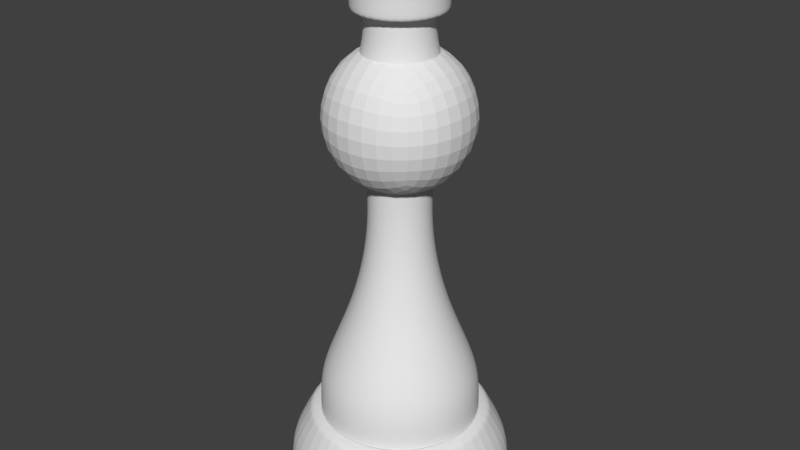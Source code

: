# Source: Queen_Face.blend  (saved by Blender 2.79.0; exported with 4.5.12 LTS)
import bpy
from mathutils import Matrix  # noqa: F401  (used for matrix-valued properties, if any)

bpy.ops.wm.read_factory_settings(use_empty=True)
scene = bpy.context.scene
scene.name = 'Scene'

# ---- collections
col_collection_1 = bpy.data.collections.new('Collection 1'); scene.collection.children.link(col_collection_1)

# ---- world
world_world = bpy.data.worlds.new('World'); scene.world = world_world
world_world.color = (0.05088, 0.05088, 0.05088)
world_world.use_sun_shadow = False
world_world.sun_shadow_jitter_overblur = 0.0
world_world.cycles.sampling_method = 'MANUAL'

# ---- meshes
me_cube = bpy.data.meshes.new('Cube')
me_cube.from_pydata([(-1.0, -1.0, -1.0), (-1.0, -1.0, 1.0), (-1.0, 1.0, -1.0), (-1.0, 1.0, 1.0), (1.0, -1.0, -1.0), (1.0, -1.0, 1.0), (1.0, 1.0, -1.0), (1.0, 1.0, 1.0)], [], [(0, 1, 3, 2), (2, 3, 7, 6), (6, 7, 5, 4), (4, 5, 1, 0), (2, 6, 4, 0), (7, 3, 1, 5)])
me_cube.use_remesh_preserve_volume = False
me_cube.use_remesh_preserve_attributes = False
me_cube.use_mirror_vertex_groups = False
me_cube.update()
me_cylinder = bpy.data.meshes.new('Cylinder')
me_cylinder.from_pydata([(0.0, 1.0, 0.2), (0.866, 0.5, 0.2), (0.866, -0.5, 0.2), (-8.742e-08, -1.0, 0.2), (-0.866, -0.5, 0.2), (-0.866, 0.5, 0.2), (0.0, 1.0, 0.0), (0.866, 0.5, 0.0), (0.866, -0.5, 0.0), (-8.742e-08, -1.0, 0.0), (-0.866, -0.5, 0.0), (-0.866, 0.5, 0.0), (0.6928, 0.4, 0.5), (-5.324e-10, 0.8, 0.5), (0.6928, -0.4, 0.5), (-7.047e-08, -0.8, 0.5), (-0.6928, -0.4, 0.5), (-0.6928, 0.4, 0.5), (-0.4596, 0.3857, 0.779), (-0.3737, 0.3135, 1.058), (-0.2848, 0.239, 1.337), (-0.2213, 0.1857, 1.616), (-0.1832, 0.1537, 1.895), (-0.1705, 0.143, 2.174), (-0.1042, 0.5909, 0.779), (-0.0847, 0.4804, 1.058), (-0.06455, 0.3661, 1.337), (-0.05016, 0.2845, 1.616), (-0.04152, 0.2355, 1.895), (-0.03864, 0.2192, 2.174), (0.2052, -0.5638, 0.779), (0.1668, -0.4584, 1.058), (0.1271, -0.3493, 1.337), (0.09879, -0.2714, 1.616), (0.08178, -0.2247, 1.895), (0.07611, -0.2091, 2.174), (-0.3857, -0.4596, 0.779), (-0.3135, -0.3737, 1.058), (-0.239, -0.2848, 1.337), (-0.1857, -0.2213, 1.616), (-0.1537, -0.1832, 1.895), (-0.143, -0.1705, 2.174), (-0.1042, -0.5909, 0.779), (-0.0847, -0.4804, 1.058), (-0.06455, -0.3661, 1.337), (-0.05016, -0.2845, 1.616), (-0.04152, -0.2355, 1.895), (-0.03864, -0.2192, 2.174), (0.3857, 0.4596, 0.779), (0.3135, 0.3737, 1.058), (0.239, 0.2848, 1.337), (0.1857, 0.2213, 1.616), (0.1537, 0.1832, 1.895), (0.143, 0.1705, 2.174), (0.4596, -0.3857, 0.779), (0.3737, -0.3135, 1.058), (0.2848, -0.239, 1.337), (0.2213, -0.1857, 1.616), (0.1832, -0.1537, 1.895), (0.1705, -0.143, 2.174), (0.1042, 0.5909, 0.779), (0.0847, 0.4804, 1.058), (0.06455, 0.3661, 1.337), (0.05016, 0.2845, 1.616), (0.04152, 0.2355, 1.895), (0.03864, 0.2192, 2.174), (0.5638, -0.2052, 0.779), (0.4584, -0.1668, 1.058), (0.3493, -0.1271, 1.337), (0.2714, -0.09879, 1.616), (0.2247, -0.08178, 1.895), (0.2091, -0.07611, 2.174), (0.4596, 0.3857, 0.779), (0.3737, 0.3135, 1.058), (0.2848, 0.239, 1.337), (0.2213, 0.1857, 1.616), (0.1832, 0.1537, 1.895), (0.1705, 0.143, 2.174), (0.3, 0.5196, 0.779), (0.2439, 0.4224, 1.058), (0.1859, 0.3219, 1.337), (0.1444, 0.2502, 1.616), (0.1196, 0.2071, 1.895), (0.1113, 0.1927, 2.174), (-0.3, 0.5196, 0.779), (-0.2439, 0.4224, 1.058), (-0.1859, 0.3219, 1.337), (-0.1444, 0.2502, 1.616), (-0.1196, 0.2071, 1.895), (-0.1113, 0.1927, 2.174), (-0.5196, -0.3, 0.779), (-0.4224, -0.2439, 1.058), (-0.3219, -0.1859, 1.337), (-0.2502, -0.1444, 1.616), (-0.2071, -0.1196, 1.895), (-0.1927, -0.1113, 2.174), (-4.973e-08, 0.2225, 2.174), (-4.983e-08, 0.2391, 1.895), (-5.012e-08, 0.2889, 1.616), (-5.06e-08, 0.3717, 1.337), (-5.128e-08, 0.4878, 1.058), (-5.193e-08, 0.6, 0.779), (-0.5196, 0.3, 0.779), (-0.4224, 0.2439, 1.058), (-0.3219, 0.1859, 1.337), (-0.2502, 0.1444, 1.616), (-0.2071, 0.1196, 1.895), (-0.1927, 0.1113, 2.174), (-0.6, -3.352e-07, 0.779), (-0.4878, -2.955e-07, 1.058), (-0.3717, -2.543e-07, 1.337), (-0.2889, -2.249e-07, 1.616), (-0.2391, -2.073e-07, 1.895), (-0.2225, -2.014e-07, 2.174), (0.5638, 0.2052, 0.779), (0.4584, 0.1668, 1.058), (0.3493, 0.1271, 1.337), (0.2714, 0.09879, 1.616), (0.2247, 0.08178, 1.895), (0.2091, 0.07611, 2.174), (0.5909, 0.1042, 0.779), (0.4804, 0.0847, 1.058), (0.3661, 0.06455, 1.337), (0.2845, 0.05016, 1.616), (0.2355, 0.04152, 1.895), (0.2192, 0.03864, 2.174), (0.5909, -0.1042, 0.779), (0.4804, -0.0847, 1.058), (0.3661, -0.06455, 1.337), (0.2845, -0.05016, 1.616), (0.2355, -0.04152, 1.895), (0.2192, -0.03864, 2.174), (0.2052, 0.5638, 0.779), (0.1668, 0.4584, 1.058), (0.1271, 0.3493, 1.337), (0.09879, 0.2714, 1.616), (0.08178, 0.2247, 1.895), (0.07611, 0.2091, 2.174), (-0.3, -0.5196, 0.779), (-0.2439, -0.4224, 1.058), (-0.1859, -0.3219, 1.337), (-0.1444, -0.2502, 1.616), (-0.1196, -0.2071, 1.895), (-0.1113, -0.1927, 2.174), (0.3, -0.5196, 0.779), (0.2439, -0.4224, 1.058), (0.1859, -0.3219, 1.337), (0.1444, -0.2502, 1.616), (0.1196, -0.2071, 1.895), (0.1113, -0.1927, 2.174), (-0.5909, 0.1042, 0.779), (-0.4804, 0.0847, 1.058), (-0.3661, 0.06455, 1.337), (-0.2845, 0.05016, 1.616), (-0.2355, 0.04152, 1.895), (-0.2192, 0.03864, 2.174), (1.817e-07, -0.6, 0.779), (1.387e-07, -0.4878, 1.058), (9.416e-08, -0.3717, 1.337), (6.237e-08, -0.2889, 1.616), (4.329e-08, -0.2391, 1.895), (3.693e-08, -0.2225, 2.174), (-0.5909, -0.1042, 0.779), (-0.4804, -0.0847, 1.058), (-0.3661, -0.06455, 1.337), (-0.2845, -0.05016, 1.616), (-0.2355, -0.04152, 1.895), (-0.2192, -0.03864, 2.174), (0.5196, 0.3, 0.779), (0.4224, 0.2439, 1.058), (0.3219, 0.1859, 1.337), (0.2502, 0.1444, 1.616), (0.2071, 0.1196, 1.895), (0.1927, 0.1113, 2.174), (0.6, -1.099e-08, 0.779), (0.4878, -3.185e-08, 1.058), (0.3717, -5.342e-08, 1.337), (0.2889, -6.883e-08, 1.616), (0.2391, -7.807e-08, 1.895), (0.2225, -8.116e-08, 2.174), (0.5196, -0.3, 0.779), (0.4224, -0.2439, 1.058), (0.3219, -0.1859, 1.337), (0.2502, -0.1444, 1.616), (0.2071, -0.1196, 1.895), (0.1927, -0.1113, 2.174), (-0.5638, 0.2052, 0.779), (-0.4584, 0.1668, 1.058), (-0.3493, 0.1271, 1.337), (-0.2714, 0.09879, 1.616), (-0.2247, 0.08178, 1.895), (-0.2091, 0.07611, 2.174), (-0.4596, -0.3857, 0.779), (-0.3737, -0.3135, 1.058), (-0.2848, -0.239, 1.337), (-0.2213, -0.1857, 1.616), (-0.1832, -0.1537, 1.895), (-0.1705, -0.143, 2.174), (-0.3, 0.5196, 0.5), (-0.5196, -0.3, 0.5), (-0.5196, 0.3, 0.5), (-0.6, -3.352e-07, 0.5), (0.5638, 0.2052, 0.5), (0.5638, -0.2052, 0.5), (0.3857, 0.4596, 0.5), (0.5909, 0.1042, 0.5), (0.4596, -0.3857, 0.5), (0.4596, 0.3857, 0.5), (0.5909, -0.1042, 0.5), (-5.193e-08, 0.6, 0.5), (0.1042, 0.5909, 0.5), (0.2052, 0.5638, 0.5), (0.3, 0.5196, 0.5), (0.5196, 0.3, 0.5), (0.6, -1.099e-08, 0.5), (0.5196, -0.3, 0.5), (-0.5638, 0.2052, 0.5), (-0.4596, -0.3857, 0.5), (-0.3857, 0.4596, 0.5), (-0.5909, -0.1042, 0.5), (-0.1042, 0.5909, 0.5), (0.3857, -0.4596, 0.5), (0.3, -0.5196, 0.5), (0.2052, -0.5638, 0.5), (0.1042, -0.5909, 0.5), (1.817e-07, -0.6, 0.5), (-0.1042, -0.5909, 0.5), (-0.2052, -0.5638, 0.5), (-0.3, -0.5196, 0.5), (-0.3857, -0.4596, 0.5), (-0.5638, -0.2052, 0.5), (-0.5909, 0.1042, 0.5), (-0.04152, 0.2355, 2.453), (-0.3857, 0.4596, 0.779), (-0.08178, 0.2247, 2.453), (-0.3135, 0.3737, 1.058), (-0.1196, 0.2071, 2.453), (-0.239, 0.2848, 1.337), (-0.1537, 0.1832, 2.453), (-0.1857, 0.2213, 1.616), (-0.1832, 0.1537, 2.453), (-0.1537, 0.1832, 1.895), (-0.2071, 0.1196, 2.453), (-0.143, 0.1705, 2.174), (-0.2247, 0.08178, 2.453), (0.3857, -0.4596, 0.779), (-0.2355, 0.04152, 2.453), (0.3135, -0.3737, 1.058), (-0.2391, -2.073e-07, 2.453), (0.239, -0.2848, 1.337), (-0.2355, -0.04152, 2.453), (0.1857, -0.2213, 1.616), (-0.2247, -0.08178, 2.453), (0.1537, -0.1832, 1.895), (-0.2071, -0.1196, 2.453), (0.143, -0.1705, 2.174), (-0.1832, -0.1537, 2.453), (0.1042, -0.5909, 0.779), (-0.1537, -0.1832, 2.453), (0.0847, -0.4804, 1.058), (-0.1196, -0.2071, 2.453), (0.06455, -0.3661, 1.337), (-0.08178, -0.2247, 2.453), (0.05016, -0.2845, 1.616), (-0.04152, -0.2355, 2.453), (0.04152, -0.2355, 1.895), (4.329e-08, -0.2391, 2.453), (0.03864, -0.2192, 2.174), (0.04152, -0.2355, 2.453), (-0.2052, -0.5638, 0.779), (0.08178, -0.2247, 2.453), (-0.1668, -0.4584, 1.058), (0.1196, -0.2071, 2.453), (-0.1271, -0.3493, 1.337), (0.1537, -0.1832, 2.453), (-0.09879, -0.2714, 1.616), (0.1832, -0.1537, 2.453), (-0.08178, -0.2247, 1.895), (0.2071, -0.1196, 2.453), (-0.07611, -0.2091, 2.174), (0.2247, -0.08178, 2.453), (-0.5638, -0.2052, 0.779), (0.2355, -0.04152, 2.453), (-0.4584, -0.1668, 1.058), (0.2391, -7.807e-08, 2.453), (-0.3493, -0.1271, 1.337), (0.2355, 0.04152, 2.453), (-0.2714, -0.09879, 1.616), (0.2247, 0.08178, 2.453), (-0.2247, -0.08178, 1.895), (0.2071, 0.1196, 2.453), (-0.2091, -0.07611, 2.174), (0.1832, 0.1537, 2.453), (-0.2052, 0.5638, 0.779), (0.1537, 0.1832, 2.453), (-0.1668, 0.4584, 1.058), (0.1196, 0.2071, 2.453), (-0.1271, 0.3493, 1.337), (0.08178, 0.2247, 2.453), (-0.09879, 0.2714, 1.616), (0.04152, 0.2355, 2.453), (-0.08178, 0.2247, 1.895), (-4.983e-08, 0.2391, 2.453), (-0.07611, 0.2091, 2.174), (-0.2052, 0.5638, 0.5), (-0.4596, 0.3857, 0.5), (-0.04152, 0.2355, 3.554), (-0.08178, 0.2247, 3.554), (-0.1196, 0.2071, 3.554), (-0.1537, 0.1832, 3.554), (-0.1832, 0.1537, 3.554), (-0.2071, 0.1196, 3.554), (-0.2247, 0.08178, 3.554), (-0.2355, 0.04152, 3.554), (-0.2391, -2.073e-07, 3.554), (-0.2355, -0.04152, 3.554), (-0.2247, -0.08178, 3.554), (-0.2071, -0.1196, 3.554), (-0.1832, -0.1537, 3.554), (-0.1537, -0.1832, 3.554), (-0.1196, -0.2071, 3.554), (-0.08178, -0.2247, 3.554), (-0.04152, -0.2355, 3.554), (2.27e-07, -0.2391, 3.554), (0.04152, -0.2355, 3.554), (0.08178, -0.2247, 3.554), (0.1196, -0.2071, 3.554), (0.1537, -0.1832, 3.554), (0.1832, -0.1537, 3.554), (0.2071, -0.1196, 3.554), (0.2247, -0.08178, 3.554), (0.2355, -0.04152, 3.554), (0.2391, -7.807e-08, 3.554), (0.2355, 0.04152, 3.554), (0.2247, 0.08178, 3.554), (0.2071, 0.1196, 3.554), (0.1832, 0.1537, 3.554), (0.1537, 0.1832, 3.554), (0.1196, 0.2071, 3.554), (0.08178, 0.2247, 3.554), (0.04152, 0.2355, 3.554), (1.339e-07, 0.2391, 3.554), (-0.2695, -0.09808, 3.187), (-0.2247, -0.08178, 3.371), (-0.2355, -0.04152, 3.371), (-0.2824, -0.0498, 3.187), (0.1434, 0.2483, 3.187), (0.1196, 0.2071, 3.371), (0.1537, 0.1832, 3.371), (0.1843, 0.2197, 3.187), (0.2197, 0.1843, 3.187), (0.1832, 0.1537, 3.371), (0.2071, 0.1196, 3.371), (0.2483, 0.1434, 3.187), (-0.09808, 0.2695, 3.187), (-0.08178, 0.2247, 3.371), (-0.04152, 0.2355, 3.371), (-0.04979, 0.2824, 3.187), (0.2197, -0.1843, 3.187), (0.1832, -0.1537, 3.371), (0.1537, -0.1832, 3.371), (0.1843, -0.2197, 3.187), (-0.04979, -0.2824, 3.187), (-0.04152, -0.2355, 3.371), (-0.08178, -0.2247, 3.371), (-0.09808, -0.2695, 3.187), (-0.1434, 0.2483, 3.187), (-0.1196, 0.2071, 3.371), (1.033e-07, 0.2391, 3.371), (8.353e-08, 0.2868, 3.187), (-0.1843, -0.2197, 3.187), (-0.1537, -0.1832, 3.371), (-0.1832, -0.1537, 3.371), (-0.2197, -0.1843, 3.187), (0.09808, -0.2695, 3.187), (0.08178, -0.2247, 3.371), (0.04152, -0.2355, 3.371), (0.04979, -0.2824, 3.187), (-0.2391, -2.073e-07, 3.371), (-0.2868, -2.236e-07, 3.187), (0.2483, -0.1434, 3.187), (0.2071, -0.1196, 3.371), (0.2868, -6.864e-08, 3.187), (0.2391, -7.807e-08, 3.371), (0.2355, -0.04152, 3.371), (0.2824, -0.04979, 3.187), (0.04152, 0.2355, 3.371), (0.04979, 0.2824, 3.187), (-0.2483, 0.1434, 3.187), (-0.2071, 0.1196, 3.371), (-0.1832, 0.1537, 3.371), (-0.2197, 0.1843, 3.187), (0.2695, -0.09808, 3.187), (0.2247, -0.08178, 3.371), (1.952e-07, -0.2868, 3.187), (1.964e-07, -0.2391, 3.371), (0.09808, 0.2695, 3.187), (0.08178, 0.2247, 3.371), (-0.1843, 0.2197, 3.187), (-0.1537, 0.1832, 3.371), (0.1434, -0.2483, 3.187), (0.1196, -0.2071, 3.371), (-0.2483, -0.1434, 3.187), (-0.2071, -0.1196, 3.371), (-0.2355, 0.04152, 3.371), (-0.2824, 0.04979, 3.187), (0.2824, 0.04979, 3.187), (0.2355, 0.04152, 3.371), (-0.1434, -0.2483, 3.187), (-0.1196, -0.2071, 3.371), (0.2247, 0.08178, 3.371), (0.2695, 0.09808, 3.187), (-0.2695, 0.09808, 3.187), (-0.2247, 0.08178, 3.371), (0.0572, 0.3244, 3.554), (1.393e-07, 0.3294, 3.554), (-0.04533, 0.2571, 3.932), (1.393e-07, 0.3294, 3.932), (-0.08929, 0.2453, 3.932), (0.0572, 0.3244, 3.932), (-0.1305, 0.2261, 3.932), (0.1127, 0.3095, 3.932), (-0.1678, 0.2, 3.932), (0.1647, 0.2853, 3.932), (-0.2, 0.1678, 3.932), (0.2117, 0.2523, 3.932), (-0.2261, 0.1305, 3.932), (0.2523, 0.2117, 3.932), (-0.2453, 0.08929, 3.932), (0.2853, 0.1647, 3.932), (-0.2571, 0.04533, 3.932), (0.3095, 0.1127, 3.932), (-0.2611, -3.352e-07, 3.932), (0.3244, 0.0572, 3.932), (-0.2571, -0.04533, 3.932), (0.3294, -1.804e-07, 3.932), (-0.2453, -0.08929, 3.932), (0.3244, -0.0572, 3.932), (-0.2261, -0.1305, 3.932), (0.3095, -0.1127, 3.932), (-0.2, -0.1678, 3.932), (0.2853, -0.1647, 3.932), (-0.1678, -0.2, 3.932), (0.2523, -0.2117, 3.932), (-0.1305, -0.2261, 3.932), (0.2117, -0.2523, 3.932), (-0.08929, -0.2453, 3.932), (0.1647, -0.2853, 3.932), (-0.04533, -0.2571, 3.932), (0.1127, -0.3095, 3.932), (2.421e-07, -0.2611, 3.932), (0.0572, -0.3244, 3.932), (0.04533, -0.2571, 3.932), (2.675e-07, -0.3294, 3.932), (0.08929, -0.2453, 3.932), (-0.0572, -0.3244, 3.932), (0.1305, -0.2261, 3.932), (-0.1127, -0.3095, 3.932), (0.1678, -0.2, 3.932), (-0.1647, -0.2853, 3.932), (0.2, -0.1678, 3.932), (-0.2117, -0.2523, 3.932), (0.2261, -0.1305, 3.932), (-0.2523, -0.2117, 3.932), (0.2453, -0.08929, 3.932), (-0.2853, -0.1647, 3.932), (0.2571, -0.04533, 3.932), (-0.3095, -0.1127, 3.932), (0.2611, -1.941e-07, 3.932), (-0.3244, -0.0572, 3.932), (0.2571, 0.04533, 3.932), (-0.3294, -3.584e-07, 3.932), (0.2453, 0.08929, 3.932), (-0.3244, 0.0572, 3.932), (0.2261, 0.1305, 3.932), (-0.3095, 0.1127, 3.932), (0.2, 0.1678, 3.932), (-0.2853, 0.1647, 3.932), (0.1678, 0.2, 3.932), (-0.2523, 0.2117, 3.932), (0.1305, 0.2261, 3.932), (-0.2117, 0.2523, 3.932), (0.08929, 0.2453, 3.932), (-0.1647, 0.2853, 3.932), (0.04533, 0.2571, 3.932), (-0.1127, 0.3095, 3.932), (1.405e-07, 0.2611, 3.932), (-0.0572, 0.3244, 3.932), (0.1127, 0.3095, 3.554), (0.1647, 0.2853, 3.554), (0.2117, 0.2523, 3.554), (0.2523, 0.2117, 3.554), (0.2853, 0.1647, 3.554), (0.3095, 0.1127, 3.554), (0.3244, 0.0572, 3.554), (0.3294, -1.804e-07, 3.554), (0.3244, -0.0572, 3.554), (0.3095, -0.1127, 3.554), (0.2853, -0.1647, 3.554), (0.2523, -0.2117, 3.554), (0.2117, -0.2523, 3.554), (0.1647, -0.2853, 3.554), (0.1127, -0.3095, 3.554), (0.0572, -0.3244, 3.554), (2.675e-07, -0.3294, 3.554), (-0.0572, -0.3244, 3.554), (-0.1127, -0.3095, 3.554), (-0.1647, -0.2853, 3.554), (-0.2117, -0.2523, 3.554), (-0.2523, -0.2117, 3.554), (-0.2853, -0.1647, 3.554), (-0.3095, -0.1127, 3.554), (-0.3244, -0.0572, 3.554), (-0.3294, -3.584e-07, 3.554), (-0.3244, 0.0572, 3.554), (-0.3095, 0.1127, 3.554), (-0.2853, 0.1647, 3.554), (-0.2523, 0.2117, 3.554), (-0.2117, 0.2523, 3.554), (-0.1647, 0.2853, 3.554), (-0.1127, 0.3095, 3.554), (-0.0572, 0.3244, 3.554), (-0.04533, 0.2571, 3.559), (-0.08929, 0.2453, 3.559), (-0.1305, 0.2261, 3.559), (-0.1678, 0.2, 3.559), (-0.2, 0.1678, 3.559), (-0.2261, 0.1305, 3.559), (-0.2453, 0.08929, 3.559), (-0.2571, 0.04533, 3.559), (-0.2611, -3.352e-07, 3.559), (-0.2571, -0.04533, 3.559), (-0.2453, -0.08929, 3.559), (-0.2261, -0.1305, 3.559), (-0.2, -0.1678, 3.559), (-0.1678, -0.2, 3.559), (-0.1305, -0.2261, 3.559), (-0.08929, -0.2453, 3.559), (-0.04533, -0.2571, 3.559), (2.421e-07, -0.2611, 3.559), (0.04533, -0.2571, 3.559), (0.08929, -0.2453, 3.559), (0.1305, -0.2261, 3.559), (0.1678, -0.2, 3.559), (0.2, -0.1678, 3.559), (0.2261, -0.1305, 3.559), (0.2453, -0.08929, 3.559), (0.2571, -0.04533, 3.559), (0.2611, -1.941e-07, 3.559), (0.2571, 0.04533, 3.559), (0.2453, 0.08929, 3.559), (0.2261, 0.1305, 3.559), (0.2, 0.1678, 3.559), (0.1678, 0.2, 3.559), (0.1305, 0.2261, 3.559), (0.08929, 0.2453, 3.559), (0.04533, 0.2571, 3.559), (1.405e-07, 0.2611, 3.559), (-0.08929, -0.2453, 4.004), (-0.1127, -0.3095, 4.004), (0.04533, -0.2571, 4.004), (0.0572, -0.3244, 4.004), (-0.2453, -0.08929, 4.004), (-0.3095, -0.1127, 4.004), (0.1127, 0.3095, 4.004), (0.0572, 0.3244, 4.004), (-0.1305, 0.2261, 4.004), (-0.1647, 0.2853, 4.004), (0.04533, 0.2571, 4.004), (1.405e-07, 0.2611, 4.004), (1.393e-07, 0.3294, 4.004), (0.2261, 0.1305, 4.004), (0.2853, 0.1647, 4.004), (0.2117, 0.2523, 4.004), (0.1647, 0.2853, 4.004), (0.1678, -0.2, 4.004), (0.2117, -0.2523, 4.004), (-0.1678, -0.2, 4.004), (-0.2117, -0.2523, 4.004), (-0.1647, -0.2853, 4.004), (-0.1305, -0.2261, 4.004), (-0.2261, 0.1305, 4.004), (-0.2853, 0.1647, 4.004), (0.2523, 0.2117, 4.004), (-0.3095, 0.1127, 4.004), (-0.2453, 0.08929, 4.004), (0.1305, 0.2261, 4.004), (0.08929, 0.2453, 4.004), (0.2453, -0.08929, 4.004), (0.3095, -0.1127, 4.004), (0.3244, 0.0572, 4.004), (0.3095, 0.1127, 4.004), (0.3244, -0.0572, 4.004), (0.2571, -0.04533, 4.004), (-0.04533, -0.2571, 4.004), (-0.0572, -0.3244, 4.004), (2.675e-07, -0.3294, 4.004), (2.421e-07, -0.2611, 4.004), (-0.2611, -3.352e-07, 4.004), (-0.3294, -3.584e-07, 4.004), (0.3294, -1.804e-07, 4.004), (-0.3244, -0.0572, 4.004), (-0.2571, -0.04533, 4.004), (-0.04533, 0.2571, 4.004), (-0.0572, 0.3244, 4.004), (-0.1127, 0.3095, 4.004), (-0.08929, 0.2453, 4.004), (0.2571, 0.04533, 4.004), (0.2853, -0.1647, 4.004), (0.2453, 0.08929, 4.004), (0.08929, -0.2453, 4.004), (0.1127, -0.3095, 4.004), (0.1647, -0.2853, 4.004), (0.1305, -0.2261, 4.004), (-0.2261, -0.1305, 4.004), (-0.2853, -0.1647, 4.004), (0.2523, -0.2117, 4.004), (-0.2523, -0.2117, 4.004), (-0.2, -0.1678, 4.004), (-0.1678, 0.2, 4.004), (-0.2117, 0.2523, 4.004), (-0.2523, 0.2117, 4.004), (-0.2, 0.1678, 4.004), (0.2, 0.1678, 4.004), (0.1678, 0.2, 4.004), (0.2, -0.1678, 4.004), (0.2261, -0.1305, 4.004), (-0.2571, 0.04533, 4.004), (-0.3244, 0.0572, 4.004), (0.2611, -1.941e-07, 4.004), (0.0, 1.0, 0.004762), (0.866, 0.5, 0.004762), (0.866, -0.5, 0.004762), (-8.742e-08, -1.0, 0.004762), (-0.866, -0.5, 0.004762), (-0.866, 0.5, 0.004762), (-0.6981, 0.403, 0.4909), (-5.163e-10, 0.8061, 0.4909), (-7.098e-08, -0.8061, 0.4909), (-0.6981, -0.403, 0.4909), (0.6981, 0.403, 0.4909), (0.6981, -0.403, 0.4909), (-0.2247, -0.08178, 3.554), (0.1196, 0.2071, 3.554), (0.1832, 0.1537, 3.554), (-0.08178, 0.2247, 3.554), (0.1832, -0.1537, 3.554), (-0.04152, -0.2355, 3.554), (-0.1196, 0.2071, 3.554), (-0.1537, -0.1832, 3.554), (0.08178, -0.2247, 3.554), (0.2071, -0.1196, 3.554), (0.2391, -7.807e-08, 3.554), (-0.2071, 0.1196, 3.554), (0.2247, -0.08178, 3.554), (2.27e-07, -0.2391, 3.554), (0.08178, 0.2247, 3.554), (-0.1537, 0.1832, 3.554), (0.1196, -0.2071, 3.554), (-0.2071, -0.1196, 3.554), (0.2355, 0.04152, 3.554), (-0.1196, -0.2071, 3.554), (-0.2247, 0.08178, 3.554), (-0.2355, -0.04152, 3.554), (0.1537, 0.1832, 3.554), (0.2071, 0.1196, 3.554), (-0.04152, 0.2355, 3.554), (0.1537, -0.1832, 3.554), (-0.08178, -0.2247, 3.554), (1.339e-07, 0.2391, 3.554), (-0.1832, -0.1537, 3.554), (0.04152, -0.2355, 3.554), (-0.2391, -2.073e-07, 3.554), (0.2355, -0.04152, 3.554), (0.04152, 0.2355, 3.554), (-0.1832, 0.1537, 3.554), (-0.2355, 0.04152, 3.554), (0.2247, 0.08178, 3.554), (-0.0572, 0.3244, 3.558), (-0.1127, 0.3095, 3.558), (1.393e-07, 0.3294, 3.558), (-0.1647, 0.2853, 3.558), (-0.2117, 0.2523, 3.558), (-0.2523, 0.2117, 3.558), (-0.2853, 0.1647, 3.558), (-0.3095, 0.1127, 3.558), (-0.3244, 0.0572, 3.558), (-0.3294, -3.584e-07, 3.558), (-0.3244, -0.0572, 3.558), (-0.3095, -0.1127, 3.558), (-0.2853, -0.1647, 3.558), (-0.2523, -0.2117, 3.558), (-0.2117, -0.2523, 3.558), (-0.1647, -0.2853, 3.558), (-0.1127, -0.3095, 3.558), (-0.0572, -0.3244, 3.558), (2.675e-07, -0.3294, 3.558), (0.0572, -0.3244, 3.558), (0.1127, -0.3095, 3.558), (0.1647, -0.2853, 3.558), (0.2117, -0.2523, 3.558), (0.2523, -0.2117, 3.558), (0.2853, -0.1647, 3.558), (0.3095, -0.1127, 3.558), (0.3244, -0.0572, 3.558), (0.3294, -1.804e-07, 3.558), (0.3244, 0.0572, 3.558), (0.3095, 0.1127, 3.558), (0.2853, 0.1647, 3.558), (0.2523, 0.2117, 3.558), (0.2117, 0.2523, 3.558), (0.1647, 0.2853, 3.558), (0.1127, 0.3095, 3.558), (0.0572, 0.3244, 3.558), (1.393e-07, 0.3294, 3.927), (-0.0572, 0.3244, 3.927), (-0.1127, 0.3095, 3.927), (-0.1647, 0.2853, 3.927), (-0.2117, 0.2523, 3.927), (-0.2523, 0.2117, 3.927), (-0.2853, 0.1647, 3.927), (-0.3095, 0.1127, 3.927), (-0.3244, 0.0572, 3.927), (-0.3294, -3.584e-07, 3.927), (-0.3244, -0.0572, 3.927), (-0.3095, -0.1127, 3.927), (-0.2853, -0.1647, 3.927), (-0.2523, -0.2117, 3.927), (-0.2117, -0.2523, 3.927), (-0.1647, -0.2853, 3.927), (-0.1127, -0.3095, 3.927), (-0.0572, -0.3244, 3.927), (2.675e-07, -0.3294, 3.927), (0.0572, -0.3244, 3.927), (0.1127, -0.3095, 3.927), (0.1647, -0.2853, 3.927), (0.2117, -0.2523, 3.927), (0.2523, -0.2117, 3.927), (0.2853, -0.1647, 3.927), (0.3095, -0.1127, 3.927), (0.3244, -0.0572, 3.927), (0.3294, -1.804e-07, 3.927), (0.3244, 0.0572, 3.927), (0.3095, 0.1127, 3.927), (0.2853, 0.1647, 3.927), (0.2523, 0.2117, 3.927), (0.2117, 0.2523, 3.927), (0.1647, 0.2853, 3.927), (0.1127, 0.3095, 3.927), (0.0572, 0.3244, 3.927), (0.0572, -0.3244, 4.003), (2.675e-07, -0.3294, 4.003), (2.421e-07, -0.2611, 4.003), (0.04533, -0.2571, 4.003), (0.1127, -0.3095, 4.002), (0.08929, -0.2453, 4.002), (0.1305, -0.2261, 4.002), (0.1647, -0.2853, 4.002), (0.1678, -0.2, 4.002), (0.2, -0.1678, 4.002), (0.2523, -0.2117, 4.002), (0.2117, -0.2523, 4.002), (0.2453, -0.08929, 4.002), (0.3095, -0.1127, 4.002), (0.2261, -0.1305, 4.002), (0.2853, -0.1647, 4.002), (-0.04533, -0.2571, 4.002), (-0.0572, -0.3244, 4.002), (-0.1127, -0.3095, 4.002), (-0.08929, -0.2453, 4.002), (-0.1678, -0.2, 4.004), (-0.1305, -0.2261, 4.004), (-0.2117, -0.2523, 4.004), (-0.1647, -0.2853, 4.004), (-0.2261, -0.1305, 4.004), (-0.2, -0.1678, 4.004), (-0.2523, -0.2117, 4.004), (-0.2853, -0.1647, 4.004), (-0.2453, -0.08929, 4.003), (-0.3095, -0.1127, 4.003), (-0.2571, -0.04533, 4.003), (-0.3244, -0.0572, 4.003), (-0.3294, -3.584e-07, 4.003), (-0.3244, 0.0572, 4.003), (-0.2571, 0.04533, 4.003), (-0.2611, -3.352e-07, 4.003), (-0.3095, 0.1127, 4.002), (-0.2853, 0.1647, 4.002), (-0.2261, 0.1305, 4.002), (-0.2453, 0.08929, 4.002), (-0.1678, 0.2, 4.003), (-0.2, 0.1678, 4.003), (-0.2117, 0.2523, 4.003), (-0.2523, 0.2117, 4.003), (-0.1305, 0.2261, 4.002), (-0.1647, 0.2853, 4.002), (-0.1127, 0.3095, 4.002), (-0.08929, 0.2453, 4.002), (1.405e-07, 0.2611, 4.003), (-0.04533, 0.2571, 4.003), (1.393e-07, 0.3294, 4.003), (-0.0572, 0.3244, 4.003), (0.1127, 0.3095, 4.002), (0.08929, 0.2453, 4.002), (0.0572, 0.3244, 4.002), (0.04533, 0.2571, 4.002), (0.1678, 0.2, 4.002), (0.1305, 0.2261, 4.002), (0.1647, 0.2853, 4.002), (0.2117, 0.2523, 4.002), (0.2853, 0.1647, 4.002), (0.2261, 0.1305, 4.002), (0.2, 0.1678, 4.002), (0.2523, 0.2117, 4.002), (0.2453, 0.08929, 4.001), (0.3095, 0.1127, 4.001), (0.3244, 0.0572, 4.001), (0.2571, 0.04533, 4.001), (0.3244, -0.0572, 4.002), (0.2571, -0.04533, 4.002), (0.2611, -1.941e-07, 4.002), (0.3294, -1.804e-07, 4.002), (1.446e-07, -2.398e-07, 3.559), (0.2571, 0.04533, 3.561), (-0.04533, 0.2571, 3.561), (-0.04533, -0.2571, 3.561), (-0.2261, 0.1305, 3.561), (0.1305, 0.2261, 3.561), (0.1678, -0.2, 3.561), (-0.2453, -0.08929, 3.561), (0.2611, -1.941e-07, 3.561), (-0.08929, -0.2453, 3.561), (0.1678, 0.2, 3.561), (-0.2, 0.1678, 3.561), (0.1305, -0.2261, 3.561), (-0.2571, -0.04533, 3.561), (0.2571, -0.04533, 3.561), (-0.1305, -0.2261, 3.561), (-0.1678, 0.2, 3.561), (0.2, 0.1678, 3.561), (0.08929, -0.2453, 3.561), (1.405e-07, 0.2611, 3.561), (-0.2611, -3.352e-07, 3.561), (0.2453, -0.08929, 3.561), (-0.2, -0.1678, 3.561), (-0.1678, -0.2, 3.561), (0.2453, 0.08929, 3.561), (0.2261, 0.1305, 3.561), (-0.08929, 0.2453, 3.561), (-0.1305, 0.2261, 3.561), (2.421e-07, -0.2611, 3.561), (0.04533, -0.2571, 3.561), (-0.2453, 0.08929, 3.561), (-0.2571, 0.04533, 3.561), (0.08929, 0.2453, 3.561), (0.04533, 0.2571, 3.561), (0.2, -0.1678, 3.561), (0.2261, -0.1305, 3.561), (-0.2261, -0.1305, 3.561)], [], [(630, 0, 1, 631), (631, 1, 2, 632), (632, 2, 3, 633), (633, 3, 4, 634), (637, 636, 17, 13), (634, 4, 5, 635), (635, 5, 0, 630), (11, 6, 7, 8, 9, 10), (12, 13, 17, 16, 15, 14), (639, 638, 15, 16), (641, 640, 12, 14), (640, 637, 13, 12), (636, 639, 16, 17), (638, 641, 14, 15), (160, 161, 47, 46), (159, 160, 46, 45), (111, 112, 154, 153), (109, 110, 152, 151), (201, 108, 150, 231), (87, 88, 301, 299), (85, 86, 297, 295), (198, 84, 293, 304), (195, 196, 94, 93), (193, 194, 92, 91), (217, 192, 90, 199), (27, 28, 97, 98), (25, 26, 99, 100), (220, 24, 101, 209), (299, 301, 28, 27), (295, 297, 26, 25), (304, 293, 24, 220), (22, 23, 243, 241), (20, 21, 239, 237), (18, 19, 235, 233), (70, 71, 185, 184), (68, 69, 183, 182), (66, 67, 181, 180), (265, 267, 161, 160), (261, 263, 159, 158), (257, 259, 157, 156), (130, 131, 71, 70), (128, 129, 69, 68), (126, 127, 67, 66), (34, 35, 267, 265), (32, 33, 263, 261), (30, 31, 259, 257), (178, 179, 131, 130), (176, 177, 129, 128), (88, 89, 303, 301), (174, 175, 127, 126), (158, 159, 45, 44), (249, 251, 147, 146), (301, 303, 29, 28), (263, 265, 160, 159), (177, 178, 130, 129), (225, 156, 42, 226), (192, 193, 91, 90), (305, 18, 233, 218), (208, 126, 66, 203), (86, 87, 299, 297), (297, 299, 27, 26), (259, 261, 158, 157), (175, 176, 128, 127), (112, 113, 155, 154), (28, 29, 96, 97), (69, 70, 184, 183), (33, 34, 265, 263), (214, 174, 126, 208), (84, 85, 295, 293), (293, 295, 25, 24), (224, 257, 156, 225), (156, 157, 43, 42), (110, 111, 153, 152), (26, 27, 98, 99), (67, 68, 182, 181), (31, 32, 261, 259), (196, 197, 95, 94), (21, 22, 241, 239), (129, 130, 70, 69), (108, 109, 151, 150), (24, 25, 100, 101), (203, 66, 180, 215), (157, 158, 44, 43), (223, 30, 257, 224), (194, 195, 93, 92), (19, 20, 237, 235), (127, 128, 68, 67), (229, 36, 192, 217), (123, 124, 178, 177), (269, 271, 139, 138), (247, 249, 146, 145), (122, 123, 177, 176), (227, 269, 138, 228), (245, 247, 145, 144), (121, 122, 176, 175), (146, 147, 33, 32), (221, 245, 144, 222), (120, 121, 175, 174), (118, 119, 125, 124), (205, 120, 174, 214), (117, 118, 124, 123), (142, 143, 41, 40), (116, 117, 123, 122), (141, 142, 40, 39), (115, 116, 122, 121), (140, 141, 39, 38), (148, 149, 35, 34), (114, 115, 121, 120), (139, 140, 38, 37), (147, 148, 34, 33), (202, 114, 120, 205), (138, 139, 37, 36), (145, 146, 32, 31), (277, 279, 143, 142), (228, 138, 36, 229), (144, 145, 31, 30), (275, 277, 142, 141), (253, 255, 149, 148), (222, 144, 30, 223), (273, 275, 141, 140), (251, 253, 148, 147), (124, 125, 179, 178), (271, 273, 140, 139), (161, 266, 264, 47), (210, 60, 132, 211), (94, 95, 291, 289), (132, 133, 79, 78), (206, 54, 245, 221), (42, 43, 271, 269), (73, 74, 170, 169), (663, 642, 316, 315), (113, 248, 246, 155), (89, 236, 234, 303), (169, 170, 116, 115), (197, 256, 254, 95), (29, 232, 302, 96), (211, 132, 78, 212), (162, 163, 109, 108), (165, 166, 112, 111), (45, 46, 277, 275), (44, 45, 275, 273), (235, 237, 86, 85), (99, 98, 63, 62), (80, 81, 51, 50), (52, 53, 77, 76), (226, 42, 269, 227), (303, 234, 232, 29), (90, 91, 283, 281), (79, 80, 50, 49), (207, 72, 168, 213), (181, 182, 56, 55), (23, 240, 238, 243), (51, 52, 76, 75), (46, 47, 279, 277), (39, 40, 196, 195), (187, 188, 104, 103), (230, 281, 162, 219), (58, 59, 255, 253), (75, 76, 172, 171), (135, 136, 82, 81), (71, 280, 278, 185), (200, 102, 18, 305), (152, 153, 189, 188), (267, 268, 266, 161), (131, 282, 280, 71), (150, 151, 187, 186), (104, 105, 21, 20), (35, 270, 268, 267), (81, 82, 52, 51), (179, 284, 282, 131), (283, 285, 164, 163), (219, 162, 108, 201), (153, 154, 190, 189), (149, 272, 270, 35), (166, 167, 113, 112), (125, 286, 284, 179), (102, 103, 19, 18), (143, 260, 258, 41), (105, 106, 22, 21), (255, 274, 272, 149), (287, 289, 166, 165), (119, 288, 286, 125), (151, 152, 188, 187), (279, 262, 260, 143), (154, 155, 191, 190), (59, 276, 274, 255), (231, 150, 186, 216), (173, 290, 288, 119), (285, 287, 165, 164), (47, 264, 262, 279), (106, 107, 23, 22), (185, 278, 276, 59), (281, 283, 163, 162), (41, 258, 256, 197), (103, 104, 20, 19), (77, 292, 290, 173), (189, 190, 106, 105), (97, 96, 65, 64), (186, 187, 103, 102), (101, 100, 61, 60), (96, 302, 300, 65), (136, 137, 83, 82), (137, 298, 296, 83), (237, 239, 87, 86), (53, 294, 292, 77), (289, 291, 167, 166), (98, 97, 64, 63), (190, 191, 107, 106), (100, 99, 62, 61), (209, 101, 60, 210), (65, 300, 298, 137), (83, 296, 294, 53), (188, 189, 105, 104), (239, 241, 88, 87), (95, 254, 252, 291), (216, 186, 102, 200), (133, 134, 80, 79), (60, 61, 133, 132), (92, 93, 287, 285), (184, 185, 59, 58), (163, 164, 110, 109), (134, 135, 81, 80), (61, 62, 134, 133), (191, 244, 242, 107), (243, 238, 236, 89), (57, 58, 253, 251), (182, 183, 57, 56), (82, 83, 53, 52), (62, 63, 135, 134), (218, 233, 84, 198), (54, 55, 247, 245), (171, 172, 118, 117), (76, 77, 173, 172), (91, 92, 285, 283), (74, 75, 171, 170), (63, 64, 136, 135), (78, 79, 49, 48), (180, 181, 55, 54), (213, 168, 114, 202), (56, 57, 251, 249), (233, 235, 85, 84), (172, 173, 119, 118), (64, 65, 137, 136), (291, 252, 250, 167), (40, 41, 197, 196), (43, 44, 273, 271), (155, 246, 244, 191), (107, 242, 240, 23), (212, 78, 48, 204), (204, 48, 72, 207), (55, 56, 249, 247), (38, 39, 195, 194), (183, 184, 58, 57), (72, 73, 169, 168), (93, 94, 289, 287), (170, 171, 117, 116), (48, 49, 73, 72), (36, 37, 193, 192), (215, 180, 54, 206), (164, 165, 111, 110), (241, 243, 89, 88), (199, 90, 281, 230), (49, 50, 74, 73), (37, 38, 194, 193), (168, 169, 115, 114), (167, 250, 248, 113), (50, 51, 75, 74), (314, 315, 316, 317, 318, 319, 320, 321, 322, 323, 324, 325, 326, 327, 328, 329, 330, 331, 332, 333, 334, 335, 336, 337, 338, 339, 340, 341, 306, 307, 308, 309, 310, 311, 312, 313), (664, 643, 338, 337), (665, 644, 336, 335), (666, 645, 307, 306), (667, 646, 328, 327), (668, 647, 322, 321), (645, 648, 308, 307), (669, 666, 306, 341), (670, 649, 319, 318), (644, 664, 337, 336), (671, 650, 325, 324), (672, 663, 315, 314), (646, 651, 329, 328), (673, 652, 332, 331), (674, 669, 341, 340), (675, 653, 311, 310), (651, 654, 330, 329), (654, 673, 331, 330), (647, 655, 323, 322), (643, 656, 339, 338), (648, 657, 309, 308), (650, 658, 326, 325), (642, 659, 317, 316), (676, 672, 314, 313), (659, 670, 318, 317), (652, 660, 333, 332), (657, 675, 310, 309), (649, 661, 320, 319), (677, 665, 335, 334), (661, 668, 321, 320), (660, 677, 334, 333), (655, 671, 324, 323), (656, 674, 340, 339), (653, 662, 312, 311), (658, 667, 327, 326), (662, 676, 313, 312), (412, 405, 404, 413), (400, 361, 360, 401), (388, 412, 413, 389), (396, 387, 386, 397), (394, 377, 376, 395), (406, 411, 410, 407), (408, 365, 364, 409), (411, 353, 352, 410), (370, 408, 409, 371), (398, 391, 390, 399), (382, 406, 407, 383), (402, 373, 372, 403), (405, 379, 378, 404), (342, 402, 403, 343), (374, 400, 401, 375), (366, 398, 399, 367), (346, 396, 397, 347), (362, 394, 395, 363), (392, 385, 384, 393), (380, 392, 393, 381), (391, 388, 389, 390), (387, 369, 368, 386), (385, 382, 383, 384), (358, 380, 381, 359), (379, 345, 344, 378), (377, 374, 375, 376), (350, 349, 348, 351), (373, 370, 371, 372), (369, 357, 356, 368), (354, 366, 367, 355), (365, 362, 363, 364), (361, 358, 359, 360), (357, 354, 355, 356), (353, 350, 351, 352), (349, 346, 347, 348), (345, 342, 343, 344), (824, 848, 523, 522), (816, 815, 591, 590), (714, 417, 419, 749), (858, 844, 534, 533), (757, 756, 613, 612), (749, 419, 421, 748), (825, 850, 539, 538), (775, 774, 614, 618), (748, 421, 423, 747), (827, 854, 555, 554), (804, 805, 568, 565), (747, 423, 425, 746), (826, 852, 528, 527), (796, 795, 567, 605), (746, 425, 427, 745), (828, 856, 544, 543), (431, 429, 474, 472), (745, 427, 429, 744), (829, 858, 533, 532), (447, 445, 458, 456), (744, 429, 431, 743), (830, 823, 549, 548), (463, 461, 442, 440), (743, 431, 433, 742), (841, 824, 522, 557), (479, 477, 426, 424), (742, 433, 435, 741), (831, 825, 538, 537), (759, 758, 575, 625), (741, 435, 437, 740), (833, 826, 527, 526), (763, 762, 588, 589), (740, 437, 439, 739), (832, 827, 554, 553), (751, 750, 561, 596), (739, 439, 441, 738), (834, 828, 543, 542), (795, 794, 566, 567), (738, 441, 443, 737), (835, 829, 532, 531), (435, 433, 470, 468), (737, 443, 445, 736), (836, 830, 548, 547), (451, 449, 454, 452), (736, 445, 447, 735), (837, 831, 537, 536), (467, 465, 438, 436), (735, 447, 449, 734), (839, 832, 553, 552), (483, 481, 422, 420), (734, 449, 451, 733), (838, 833, 526, 525), (419, 417, 486, 484), (733, 451, 453, 732), (840, 834, 542, 541), (807, 806, 624, 586), (732, 453, 455, 731), (842, 835, 531, 530), (755, 754, 611, 610), (731, 455, 457, 730), (843, 836, 547, 546), (802, 804, 565, 564), (730, 457, 459, 729), (845, 837, 536, 535), (803, 802, 564, 587), (729, 459, 461, 728), (849, 838, 525, 524), (799, 798, 569, 603), (728, 461, 463, 727), (847, 839, 552, 551), (423, 421, 482, 480), (727, 463, 465, 726), (851, 840, 541, 540), (439, 437, 466, 464), (726, 465, 467, 725), (855, 841, 557, 556), (455, 453, 450, 448), (725, 467, 469, 724), (853, 842, 530, 529), (471, 469, 434, 432), (724, 469, 471, 723), (857, 843, 546, 545), (487, 485, 418, 416), (723, 471, 473, 722), (844, 845, 535, 534), (783, 782, 599, 628), (722, 473, 475, 721), (846, 847, 551, 550), (815, 814, 609, 591), (721, 475, 477, 720), (848, 849, 524, 523), (778, 780, 602, 562), (720, 477, 479, 719), (850, 851, 540, 539), (779, 778, 562, 563), (719, 479, 481, 718), (852, 853, 529, 528), (427, 425, 478, 476), (718, 481, 483, 717), (854, 855, 556, 555), (856, 857, 545, 544), (717, 483, 485, 716), (443, 441, 462, 460), (475, 473, 430, 428), (716, 485, 487, 715), (823, 846, 550, 549), (459, 457, 446, 444), (715, 487, 417, 714), (557, 522, 822), (564, 565, 568, 587), (592, 600, 629, 593), (596, 561, 560, 597), (601, 563, 562, 602), (605, 567, 566, 606), (573, 574, 586, 624), (608, 589, 588, 626), (559, 595, 594, 558), (628, 599, 598, 627), (570, 604, 603, 569), (572, 583, 623, 571), (576, 616, 625, 575), (578, 579, 580, 577), (582, 584, 585, 581), (590, 591, 609, 607), (611, 612, 613, 610), (615, 617, 618, 614), (620, 621, 622, 619), (794, 797, 606, 566), (819, 818, 592, 593), (777, 776, 617, 615), (774, 777, 615, 614), (805, 803, 587, 568), (798, 800, 570, 569), (821, 820, 629, 600), (767, 766, 594, 595), (762, 764, 626, 588), (761, 760, 616, 576), (811, 810, 572, 571), (771, 770, 577, 580), (776, 775, 618, 617), (787, 786, 584, 582), (791, 790, 619, 622), (784, 783, 628, 627), (752, 751, 596, 597), (809, 808, 574, 573), (790, 792, 620, 619), (800, 801, 604, 570), (758, 761, 576, 575), (768, 767, 595, 559), (782, 785, 598, 599), (820, 819, 593, 629), (770, 772, 578, 577), (766, 769, 558, 594), (793, 791, 622, 621), (818, 821, 600, 592), (789, 788, 581, 585), (780, 781, 601, 602), (781, 779, 563, 601), (813, 812, 623, 583), (773, 771, 580, 579), (801, 799, 603, 604), (814, 817, 607, 609), (769, 768, 559, 558), (754, 757, 612, 611), (788, 787, 582, 581), (753, 752, 597, 560), (806, 809, 573, 624), (792, 793, 621, 620), (785, 784, 627, 598), (797, 796, 605, 606), (810, 813, 583, 572), (760, 759, 625, 616), (786, 789, 585, 584), (772, 773, 579, 578), (817, 816, 590, 607), (812, 811, 571, 623), (750, 753, 560, 561), (808, 807, 586, 574), (756, 755, 610, 613), (764, 765, 608, 626), (765, 763, 589, 608), (415, 414, 488, 489, 490, 491, 492, 493, 494, 495, 496, 497, 498, 499, 500, 501, 502, 503, 504, 505, 506, 507, 508, 509, 510, 511, 512, 513, 514, 515, 516, 517, 518, 519, 520, 521), (11, 635, 630, 6), (10, 634, 635, 11), (9, 633, 634, 10), (8, 632, 633, 9), (7, 631, 632, 8), (6, 630, 631, 7), (3, 2, 641, 638), (5, 4, 639, 636), (1, 0, 637, 640), (2, 1, 640, 641), (4, 3, 638, 639), (0, 5, 636, 637), (413, 404, 676, 662), (401, 360, 667, 658), (389, 413, 662, 653), (397, 386, 674, 656), (395, 376, 671, 655), (407, 410, 677, 660), (409, 364, 668, 661), (410, 352, 665, 677), (371, 409, 661, 649), (399, 390, 675, 657), (383, 407, 660, 652), (403, 372, 670, 659), (404, 378, 672, 676), (343, 403, 659, 642), (375, 401, 658, 650), (367, 399, 657, 648), (347, 397, 656, 643), (363, 395, 655, 647), (393, 384, 673, 654), (381, 393, 654, 651), (390, 389, 653, 675), (386, 368, 669, 674), (384, 383, 652, 673), (359, 381, 651, 646), (378, 344, 663, 672), (376, 375, 650, 671), (351, 348, 664, 644), (372, 371, 649, 670), (368, 356, 666, 669), (355, 367, 648, 645), (364, 363, 647, 668), (360, 359, 646, 667), (356, 355, 645, 666), (352, 351, 644, 665), (348, 347, 643, 664), (344, 343, 642, 663), (521, 678, 680, 415), (520, 679, 678, 521), (519, 681, 679, 520), (518, 682, 681, 519), (517, 683, 682, 518), (516, 684, 683, 517), (515, 685, 684, 516), (514, 686, 685, 515), (513, 687, 686, 514), (512, 688, 687, 513), (511, 689, 688, 512), (510, 690, 689, 511), (509, 691, 690, 510), (508, 692, 691, 509), (507, 693, 692, 508), (506, 694, 693, 507), (505, 695, 694, 506), (504, 696, 695, 505), (503, 697, 696, 504), (502, 698, 697, 503), (501, 699, 698, 502), (500, 700, 699, 501), (499, 701, 700, 500), (498, 702, 701, 499), (497, 703, 702, 498), (496, 704, 703, 497), (495, 705, 704, 496), (494, 706, 705, 495), (493, 707, 706, 494), (492, 708, 707, 493), (491, 709, 708, 492), (490, 710, 709, 491), (489, 711, 710, 490), (488, 712, 711, 489), (414, 713, 712, 488), (415, 680, 713, 414), (678, 715, 714, 680), (679, 716, 715, 678), (681, 717, 716, 679), (682, 718, 717, 681), (683, 719, 718, 682), (684, 720, 719, 683), (685, 721, 720, 684), (686, 722, 721, 685), (687, 723, 722, 686), (688, 724, 723, 687), (689, 725, 724, 688), (690, 726, 725, 689), (691, 727, 726, 690), (692, 728, 727, 691), (693, 729, 728, 692), (694, 730, 729, 693), (695, 731, 730, 694), (696, 732, 731, 695), (697, 733, 732, 696), (698, 734, 733, 697), (699, 735, 734, 698), (700, 736, 735, 699), (701, 737, 736, 700), (702, 738, 737, 701), (703, 739, 738, 702), (704, 740, 739, 703), (705, 741, 740, 704), (706, 742, 741, 705), (707, 743, 742, 706), (708, 744, 743, 707), (709, 745, 744, 708), (710, 746, 745, 709), (711, 747, 746, 710), (712, 748, 747, 711), (713, 749, 748, 712), (680, 714, 749, 713), (451, 452, 753, 750), (452, 450, 752, 753), (450, 453, 751, 752), (453, 451, 750, 751), (456, 454, 755, 756), (449, 447, 757, 754), (454, 449, 754, 755), (447, 456, 756, 757), (443, 460, 759, 760), (458, 445, 761, 758), (445, 443, 760, 761), (460, 458, 758, 759), (441, 439, 763, 765), (462, 441, 765, 764), (464, 462, 764, 762), (439, 464, 762, 763), (446, 457, 768, 769), (448, 446, 769, 766), (457, 455, 767, 768), (455, 448, 766, 767), (461, 459, 773, 772), (459, 444, 771, 773), (442, 461, 772, 770), (444, 442, 770, 771), (463, 440, 775, 776), (438, 465, 777, 774), (465, 463, 776, 777), (440, 438, 774, 775), (469, 467, 779, 781), (434, 469, 781, 780), (467, 436, 778, 779), (436, 434, 780, 778), (432, 430, 784, 785), (471, 432, 785, 782), (430, 473, 783, 784), (473, 471, 782, 783), (475, 428, 789, 786), (426, 477, 787, 788), (428, 426, 788, 789), (477, 475, 786, 787), (481, 479, 793, 792), (479, 424, 791, 793), (422, 481, 792, 790), (424, 422, 790, 791), (418, 485, 796, 797), (420, 418, 797, 794), (483, 420, 794, 795), (485, 483, 795, 796), (487, 416, 799, 801), (417, 487, 801, 800), (486, 417, 800, 798), (416, 486, 798, 799), (484, 482, 803, 805), (482, 421, 802, 803), (421, 419, 804, 802), (419, 484, 805, 804), (423, 480, 807, 808), (478, 425, 809, 806), (425, 423, 808, 809), (480, 478, 806, 807), (476, 474, 811, 812), (429, 427, 813, 810), (427, 476, 812, 813), (474, 429, 810, 811), (470, 433, 816, 817), (472, 470, 817, 814), (431, 472, 814, 815), (433, 431, 815, 816), (437, 435, 821, 818), (468, 466, 819, 820), (435, 468, 820, 821), (466, 437, 818, 819), (448, 450, 850, 825), (548, 549, 822), (535, 536, 822), (522, 523, 822), (549, 550, 822), (536, 537, 822), (523, 524, 822), (550, 551, 822), (537, 538, 822), (524, 525, 822), (551, 552, 822), (538, 539, 822), (525, 526, 822), (552, 553, 822), (539, 540, 822), (526, 527, 822), (553, 554, 822), (540, 541, 822), (527, 528, 822), (554, 555, 822), (541, 542, 822), (528, 529, 822), (555, 556, 822), (542, 543, 822), (529, 530, 822), (556, 557, 822), (543, 544, 822), (530, 531, 822), (544, 545, 822), (531, 532, 822), (545, 546, 822), (532, 533, 822), (546, 547, 822), (533, 534, 822), (547, 548, 822), (534, 535, 822), (480, 482, 854, 827), (426, 428, 852, 826), (458, 460, 856, 828), (436, 438, 858, 829), (468, 470, 823, 830), (486, 416, 824, 841), (446, 448, 825, 831), (424, 426, 826, 833), (478, 480, 827, 832), (456, 458, 828, 834), (434, 436, 829, 835), (466, 468, 830, 836), (444, 446, 831, 837), (476, 478, 832, 839), (422, 424, 833, 838), (454, 456, 834, 840), (432, 434, 835, 842), (464, 466, 836, 843), (442, 444, 837, 845), (420, 422, 838, 849), (474, 476, 839, 847), (452, 454, 840, 851), (484, 486, 841, 855), (430, 432, 842, 853), (462, 464, 843, 857), (440, 442, 845, 844), (472, 474, 847, 846), (418, 420, 849, 848), (450, 452, 851, 850), (428, 430, 853, 852), (482, 484, 855, 854), (460, 462, 857, 856), (470, 472, 846, 823), (438, 440, 844, 858), (416, 418, 848, 824)])
me_cylinder.use_remesh_preserve_volume = False
me_cylinder.use_remesh_preserve_attributes = False
me_cylinder.use_mirror_vertex_groups = False
me_cylinder.update()

# ---- objects
ob_cube = bpy.data.objects.new('Cube', me_cube)
ob_cylinder = bpy.data.objects.new('Cylinder', me_cylinder)

# ---- transforms, parenting, visibility, modifiers, constraints
ob_cube.location = (5.96e-08, -2.384e-07, 2.82)
ob_cube.scale = (0.6176, 0.6176, 0.6176)
ob_cube.lineart.crease_threshold = 0.0
_m = ob_cube.modifiers.new('Subsurf', 'SUBSURF')
_m.uv_smooth = 'PRESERVE_CORNERS'
_m.levels = 3
_m.render_levels = 3
_m.show_only_control_edges = False
ob_cylinder.location = (0.0, 0.0, 0.0)
ob_cylinder.lineart.crease_threshold = 0.0
_m = ob_cylinder.modifiers.new('Subsurf', 'SUBSURF')
_m.uv_smooth = 'PRESERVE_CORNERS'
_m.levels = 3
_m.render_levels = 3
_m.show_only_control_edges = False

# ---- collection membership
col_collection_1.objects.link(ob_cube)
col_collection_1.objects.link(ob_cylinder)

# ---- scene / render settings (as saved in the file)
scene.frame_start = 1; scene.frame_end = 250; scene.frame_set(1)
scene.render.engine = 'BLENDER_EEVEE_NEXT'
scene.render.resolution_percentage = 50
scene.render.dither_intensity = 0.0
scene.cycles.use_denoising = False
scene.cycles.samples = 128
scene.cycles.sampling_pattern = 'TABULATED_SOBOL'
scene.cycles.use_adaptive_sampling = False
scene.cycles.use_light_tree = False
scene.cycles.blur_glossy = 0.0
scene.cycles.sample_clamp_indirect = 0.0
scene.view_settings.view_transform = 'Standard'
bpy.context.view_layer.update()

# ---- added for rendering (the .blend has no active camera and no usable light): camera, sun
cam_auto = bpy.data.cameras.new('AutoCamera')
cam_auto.lens = 50.0
cam_auto.sensor_width = 36.0
cam_auto.clip_end = 1000.0
ob_auto_camera = bpy.data.objects.new('AutoCamera', cam_auto)
scene.collection.objects.link(ob_auto_camera)
ob_auto_camera.location = (4.44037, -5.32845, 5.55434)
ob_auto_camera.rotation_euler = (1.09748, -7.21219e-08, 0.694738)
scene.camera = ob_auto_camera
light_auto_sun = bpy.data.lights.new('AutoSun', 'SUN')
light_auto_sun.energy = 3.0
light_auto_sun.angle = 0.0523599
ob_auto_sun = bpy.data.objects.new('AutoSun', light_auto_sun)
scene.collection.objects.link(ob_auto_sun)
ob_auto_sun.rotation_euler = (0.872665, 0.174533, 0.523599)
bpy.context.view_layer.update()
